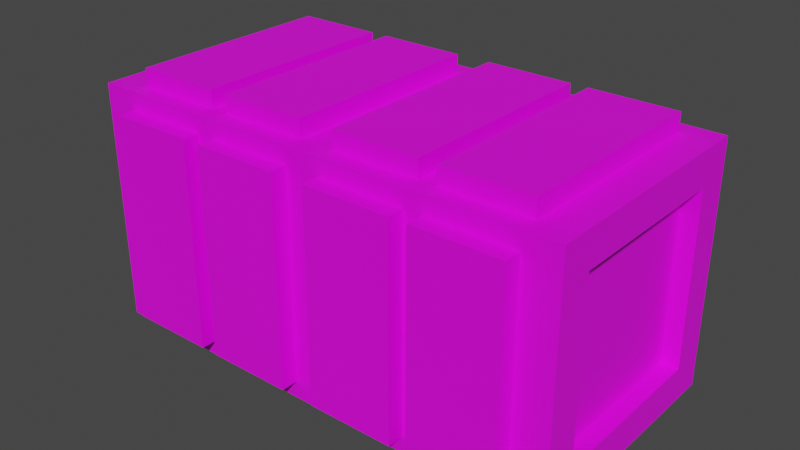 # Source: segmented_crate.blend  (saved by Blender 2.91.10; exported with 4.5.12 LTS)
import bpy
from mathutils import Matrix  # noqa: F401  (used for matrix-valued properties, if any)

bpy.ops.wm.read_factory_settings(use_empty=True)
scene = bpy.context.scene
scene.name = 'Scene'

# ---- collections
col_collection = bpy.data.collections.new('Collection'); scene.collection.children.link(col_collection)

# ---- images (referenced by path relative to the original .blend; pixels are not part of the script)
import os
ASSET_DIR = os.environ.get("B2B_ASSET_DIR", "")  # directory of the original .blend (textures are referenced by path, not embedded)
HERE = os.path.dirname(os.path.abspath(__file__))  # packed textures are extracted next to this script under _unpacked/

def load_image(name, relpath, width, height, colorspace="sRGB"):
    """Load a texture the original file referenced (path relative to the .blend, or extracted next to this script)."""
    p = next((c for c in (os.path.join(HERE, relpath), os.path.join(ASSET_DIR, relpath)) if relpath and os.path.exists(c)), "")
    if p:
        img = bpy.data.images.load(p, check_existing=True)
        img.name = name
    else:  # same state as the original file: an image datablock whose file is absent (Cycles renders it pink)
        img = bpy.data.images.new(name, width, height)
        img.source = "FILE"
        img.filepath = "//" + (relpath or name)
    img.colorspace_settings.name = colorspace
    return img
img_e11uvtest_png = load_image('E11uvtest.png', 'E11uvtest.png', 1024, 1024, 'sRGB')

# ---- materials (node trees are filled in below, after node groups)
mat_mat_diffuse_cutout = bpy.data.materials.new('MAT_DIFFUSE_CUTOUT')
mat_mat_diffuse_cutout.use_transparent_shadow = False

# ---- material node trees
mat_mat_diffuse_cutout.use_nodes = True; mat_mat_diffuse_cutout.node_tree.nodes.clear()
_N = mat_mat_diffuse_cutout.node_tree.nodes; _L = mat_mat_diffuse_cutout.node_tree.links
n0 = _N.new('ShaderNodeBsdfPrincipled'); n0.name = 'Principled BSDF'; n0.location = (10, 300)
n0.distribution = 'GGX'
n0.subsurface_method = 'BURLEY'
n0.inputs[3].default_value = 1.45
n0.inputs[27].default_value = (0.0, 0.0, 0.0, 1.0)
n0.inputs[28].default_value = 1.0
n1 = _N.new('ShaderNodeOutputMaterial'); n1.name = 'Material Output'; n1.location = (300, 300)
n2 = _N.new('ShaderNodeTexImage'); n2.name = 'Image Texture'; n2.location = (-736, 248)
n2.width = 285
n2.image = img_e11uvtest_png
n2.interpolation = 'Closest'
_L.new(n0.outputs[0], n1.inputs[0])
_L.new(n2.outputs[0], n0.inputs[0])
n1.is_active_output = True

# ---- world
world_world = bpy.data.worlds.new('World'); scene.world = world_world
world_world.use_nodes = True; world_world.node_tree.nodes.clear()
_N = world_world.node_tree.nodes; _L = world_world.node_tree.links
n0 = _N.new('ShaderNodeOutputWorld'); n0.name = 'World Output'; n0.location = (300, 300)
n1 = _N.new('ShaderNodeBackground'); n1.name = 'Background'; n1.location = (10, 300)
n1.inputs[0].default_value = (0.05088, 0.05088, 0.05088, 1.0)
_L.new(n1.outputs[0], n0.inputs[0])
n0.is_active_output = True
world_world.color = (0.05088, 0.05088, 0.05088)
world_world.use_sun_shadow = False
world_world.sun_shadow_jitter_overblur = 0.0

# ---- meshes
me_cube_002 = bpy.data.meshes.new('Cube.002')
me_cube_002.from_pydata([(-0.875, -0.3125, -0.4375), (-0.875, -0.3125, 0.1875), (-0.875, 0.3125, -0.4375), (-0.875, 0.3125, 0.1875), (0.875, -0.3125, -0.4375), (0.875, -0.3125, 0.1875), (0.875, 0.3125, -0.4375), (0.875, 0.3125, 0.1875), (-0.875, 0.4375, -0.5625), (-0.875, -0.4375, -0.5625), (-0.875, -0.4375, 0.3125), (-0.875, 0.4375, 0.3125), (0.875, 0.4375, 0.3125), (0.875, 0.4375, -0.5625), (0.875, -0.4375, -0.5625), (0.875, -0.4375, 0.3125), (0.8125, 0.3125, 0.1875), (0.8125, 0.3125, -0.4375), (0.8125, -0.3125, -0.4375), (0.8125, -0.3125, 0.1875), (-0.8125, 0.3125, -0.4375), (-0.8125, -0.3125, -0.4375), (-0.8125, -0.3125, 0.1875), (-0.8125, 0.3125, 0.1875), (0.4375, -0.375, 0.3125), (0.4375, 0.375, 0.3125), (0.75, -0.375, 0.3125), (0.75, 0.375, 0.3125), (0.4375, -0.375, 0.375), (0.4375, 0.375, 0.375), (0.75, 0.375, 0.375), (0.75, -0.375, 0.375), (0.4375, 0.5, -0.5), (0.4375, 0.5, 0.25), (0.75, 0.5, -0.5), (0.75, 0.5, 0.25), (0.4375, 0.4375, -0.5), (0.4375, 0.4375, 0.25), (0.75, 0.4375, 0.25), (0.75, 0.4375, -0.5), (0.4375, -0.4375, -0.5), (0.4375, -0.4375, 0.25), (0.75, -0.4375, -0.5), (0.75, -0.4375, 0.25), (0.4375, -0.5, -0.5), (0.4375, -0.5, 0.25), (0.75, -0.5, 0.25), (0.75, -0.5, -0.5), (-0.75, -0.375, 0.3125), (-0.75, 0.375, 0.3125), (-0.4375, -0.375, 0.3125), (-0.4375, 0.375, 0.3125), (-0.75, -0.375, 0.375), (-0.75, 0.375, 0.375), (-0.4375, 0.375, 0.375), (-0.4375, -0.375, 0.375), (-0.375, -0.375, 0.3125), (-0.375, 0.375, 0.3125), (-0.0625, -0.375, 0.3125), (-0.0625, 0.375, 0.3125), (-0.375, -0.375, 0.375), (-0.375, 0.375, 0.375), (-0.0625, 0.375, 0.375), (-0.0625, -0.375, 0.375), (0.0625, -0.375, 0.3125), (0.0625, 0.375, 0.3125), (0.375, -0.375, 0.3125), (0.375, 0.375, 0.3125), (0.0625, -0.375, 0.375), (0.0625, 0.375, 0.375), (0.375, 0.375, 0.375), (0.375, -0.375, 0.375), (0.0625, -0.4375, -0.5), (0.0625, -0.4375, 0.25), (0.375, -0.4375, -0.5), (0.375, -0.4375, 0.25), (0.0625, -0.5, -0.5), (0.0625, -0.5, 0.25), (0.375, -0.5, 0.25), (0.375, -0.5, -0.5), (-0.375, -0.4375, -0.5), (-0.375, -0.4375, 0.25), (-0.0625, -0.4375, -0.5), (-0.0625, -0.4375, 0.25), (-0.375, -0.5, -0.5), (-0.375, -0.5, 0.25), (-0.0625, -0.5, 0.25), (-0.0625, -0.5, -0.5), (-0.75, -0.4375, -0.5), (-0.75, -0.4375, 0.25), (-0.4375, -0.4375, -0.5), (-0.4375, -0.4375, 0.25), (-0.75, -0.5, -0.5), (-0.75, -0.5, 0.25), (-0.4375, -0.5, 0.25), (-0.4375, -0.5, -0.5), (0.0625, 0.5, -0.5), (0.0625, 0.5, 0.25), (0.375, 0.5, -0.5), (0.375, 0.5, 0.25), (0.0625, 0.4375, -0.5), (0.0625, 0.4375, 0.25), (0.375, 0.4375, 0.25), (0.375, 0.4375, -0.5), (-0.375, 0.5, -0.5), (-0.375, 0.5, 0.25), (-0.0625, 0.5, -0.5), (-0.0625, 0.5, 0.25), (-0.375, 0.4375, -0.5), (-0.375, 0.4375, 0.25), (-0.0625, 0.4375, 0.25), (-0.0625, 0.4375, -0.5), (-0.75, 0.5, -0.5), (-0.75, 0.5, 0.25), (-0.4375, 0.5, -0.5), (-0.4375, 0.5, 0.25), (-0.75, 0.4375, -0.5), (-0.75, 0.4375, 0.25), (-0.4375, 0.4375, 0.25), (-0.4375, 0.4375, -0.5)], [], [(14, 13, 6, 4), (11, 3, 1, 10), (5, 15, 14, 4), (13, 8, 11, 12), (16, 7, 5, 19), (9, 14, 15, 10), (9, 8, 13, 14), (15, 12, 11, 10), (18, 17, 16, 19), (12, 7, 6, 13), (0, 2, 8, 9), (0, 9, 10, 1), (8, 2, 3, 11), (17, 6, 7, 16), (19, 5, 4, 18), (18, 4, 6, 17), (20, 21, 22, 23), (20, 2, 0, 21), (23, 3, 2, 20), (21, 0, 1, 22), (31, 30, 29, 28), (31, 26, 27, 30), (28, 24, 26, 31), (29, 25, 24, 28), (30, 27, 25, 29), (33, 35, 34, 32), (39, 34, 35, 38), (36, 32, 34, 39), (37, 33, 32, 36), (38, 35, 33, 37), (47, 46, 45, 44), (47, 42, 43, 46), (44, 40, 42, 47), (45, 41, 40, 44), (46, 43, 41, 45), (22, 1, 3, 23), (5, 7, 12, 15), (55, 54, 53, 52), (55, 50, 51, 54), (52, 48, 50, 55), (53, 49, 48, 52), (54, 51, 49, 53), (63, 62, 61, 60), (63, 58, 59, 62), (60, 56, 58, 63), (61, 57, 56, 60), (62, 59, 57, 61), (71, 70, 69, 68), (71, 66, 67, 70), (68, 64, 66, 71), (69, 65, 64, 68), (70, 67, 65, 69), (79, 78, 77, 76), (79, 74, 75, 78), (76, 72, 74, 79), (77, 73, 72, 76), (78, 75, 73, 77), (87, 86, 85, 84), (87, 82, 83, 86), (84, 80, 82, 87), (85, 81, 80, 84), (86, 83, 81, 85), (95, 94, 93, 92), (95, 90, 91, 94), (92, 88, 90, 95), (93, 89, 88, 92), (94, 91, 89, 93), (97, 99, 98, 96), (103, 98, 99, 102), (100, 96, 98, 103), (101, 97, 96, 100), (102, 99, 97, 101), (105, 107, 106, 104), (111, 106, 107, 110), (108, 104, 106, 111), (109, 105, 104, 108), (110, 107, 105, 109), (113, 115, 114, 112), (119, 114, 115, 118), (116, 112, 114, 119), (117, 113, 112, 116), (118, 115, 113, 117)])
_uv = me_cube_002.uv_layers.new(name='UVMap')
_uv.uv.foreach_set('vector', [0.3438, 0.5312, 0.4531, 0.5312, 0.4375, 0.5469, 0.3594, 0.5469, 0.01562, 0.6406, 0.03125, 0.625, 0.1094, 0.625, 0.125, 0.6406, 0.3594, 0.625, 0.3438, 0.6406, 0.3438, 0.5312, 0.3594, 0.5469, 0.4531, 0.5312, 0.6719, 0.5312, 0.6719, 0.6406, 0.4531, 0.6406, 0.4297, 0.2891, 0.4375, 0.2891, 0.4375, 0.3672, 0.4297, 0.3672, 0.125, 0.5312, 0.3438, 0.5312, 0.3438, 0.6406, 0.125, 0.6406, 0.125, 0.5312, 0.125, 0.4219, 0.3438, 0.4219, 0.3438, 0.5312, 0.3438, 0.6406, 0.3438, 0.75, 0.125, 0.75, 0.125, 0.6406, 0.3516, 0.3672, 0.4297, 0.3672, 0.4297, 0.4453, 0.3516, 0.4453, 0.4531, 0.6406, 0.4375, 0.625, 0.4375, 0.5469, 0.4531, 0.5312, 0.1094, 0.5469, 0.03125, 0.5469, 0.01562, 0.5312, 0.125, 0.5312, 0.1094, 0.5469, 0.125, 0.5312, 0.125, 0.6406, 0.1094, 0.625, 0.01562, 0.5312, 0.03125, 0.5469, 0.03125, 0.625, 0.01562, 0.6406, 0.4297, 0.3672, 0.4375, 0.3672, 0.4375, 0.4453, 0.4297, 0.4453, 0.5234, 0.4453, 0.5156, 0.4453, 0.5156, 0.3672, 0.5234, 0.3672, 0.4297, 0.4453, 0.4375, 0.4453, 0.4375, 0.5234, 0.4297, 0.5234, 0.03125, 0.3672, 0.1094, 0.3672, 0.1094, 0.4453, 0.03125, 0.4453, 0.03125, 0.5234, 0.02344, 0.5234, 0.02344, 0.4453, 0.03125, 0.4453, 0.03125, 0.4453, 0.02344, 0.4453, 0.02344, 0.3672, 0.03125, 0.3672, 0.1094, 0.3672, 0.1172, 0.3672, 0.1172, 0.4453, 0.1094, 0.4453, 0.6328, 0.7812, 0.6328, 0.875, 0.5938, 0.875, 0.5938, 0.7812, 0.6328, 0.7812, 0.6328, 0.7734, 0.7266, 0.7734, 0.7266, 0.7812, 0.5938, 0.7812, 0.5938, 0.7734, 0.6328, 0.7734, 0.6328, 0.7812, 0.5, 0.7812, 0.5, 0.7734, 0.5938, 0.7734, 0.5938, 0.7812, 0.7266, 0.7812, 0.7266, 0.7734, 0.7656, 0.7734, 0.7656, 0.7812, 0.125, 0.2031, 0.08594, 0.2031, 0.08594, 0.1094, 0.125, 0.1094, 0.07812, 0.1094, 0.08594, 0.1094, 0.08594, 0.2031, 0.07812, 0.2031, 0.03906, 0.1094, 0.03906, 0.1016, 0.07812, 0.1016, 0.07812, 0.1094, 0.03906, 0.2031, 0.03125, 0.2031, 0.03125, 0.1094, 0.03906, 0.1094, 0.07812, 0.2031, 0.07812, 0.2109, 0.03906, 0.2109, 0.03906, 0.2031, 0.3516, 0.2422, 0.3516, 0.3359, 0.3125, 0.3359, 0.3125, 0.2422, 0.3516, 0.2422, 0.3594, 0.2422, 0.3594, 0.3359, 0.3516, 0.3359, 0.3125, 0.2422, 0.3125, 0.2344, 0.3516, 0.2344, 0.3516, 0.2422, 0.3125, 0.3359, 0.3047, 0.3359, 0.3047, 0.2422, 0.3125, 0.2422, 0.3516, 0.3359, 0.3516, 0.3438, 0.3125, 0.3438, 0.3125, 0.3359, 0.03125, 0.3672, 0.02344, 0.3672, 0.02344, 0.2891, 0.03125, 0.2891, 0.3594, 0.625, 0.4375, 0.625, 0.4531, 0.6406, 0.3438, 0.6406, 0.1484, 0.8906, 0.1484, 0.9844, 0.1094, 0.9844, 0.1094, 0.8906, 0.1484, 0.8906, 0.1484, 0.8828, 0.2422, 0.8828, 0.2422, 0.8906, 0.1094, 0.8906, 0.1094, 0.8828, 0.1484, 0.8828, 0.1484, 0.8906, 0.01562, 0.8906, 0.01562, 0.8828, 0.1094, 0.8828, 0.1094, 0.8906, 0.2422, 0.8906, 0.2422, 0.8828, 0.2812, 0.8828, 0.2812, 0.8906, 0.2812, 0.7812, 0.2812, 0.875, 0.2422, 0.875, 0.2422, 0.7812, 0.2812, 0.7812, 0.2812, 0.7734, 0.375, 0.7734, 0.375, 0.7812, 0.2422, 0.7812, 0.2422, 0.7734, 0.2812, 0.7734, 0.2812, 0.7812, 0.1484, 0.7812, 0.1484, 0.7734, 0.2422, 0.7734, 0.2422, 0.7812, 0.375, 0.7812, 0.375, 0.7734, 0.4141, 0.7734, 0.4141, 0.7812, 0.5, 0.8906, 0.5, 0.9844, 0.4609, 0.9844, 0.4609, 0.8906, 0.5, 0.8906, 0.5, 0.8828, 0.5938, 0.8828, 0.5938, 0.8906, 0.4609, 0.8906, 0.4609, 0.8828, 0.5, 0.8828, 0.5, 0.8906, 0.3672, 0.8906, 0.3672, 0.8828, 0.4609, 0.8828, 0.4609, 0.8906, 0.5938, 0.8906, 0.5938, 0.8828, 0.6328, 0.8828, 0.6328, 0.8906, 0.2891, 0.2422, 0.2891, 0.3359, 0.25, 0.3359, 0.25, 0.2422, 0.2891, 0.2422, 0.2969, 0.2422, 0.2969, 0.3359, 0.2891, 0.3359, 0.25, 0.2422, 0.25, 0.2344, 0.2891, 0.2344, 0.2891, 0.2422, 0.25, 0.3359, 0.2422, 0.3359, 0.2422, 0.2422, 0.25, 0.2422, 0.2891, 0.3359, 0.2891, 0.3438, 0.25, 0.3438, 0.25, 0.3359, 0.2188, 0.2422, 0.2188, 0.3359, 0.1797, 0.3359, 0.1797, 0.2422, 0.2188, 0.2422, 0.2266, 0.2422, 0.2266, 0.3359, 0.2188, 0.3359, 0.1797, 0.2422, 0.1797, 0.2344, 0.2188, 0.2344, 0.2188, 0.2422, 0.1797, 0.3359, 0.1719, 0.3359, 0.1719, 0.2422, 0.1797, 0.2422, 0.2188, 0.3359, 0.2188, 0.3438, 0.1797, 0.3438, 0.1797, 0.3359, 0.1562, 0.2422, 0.1562, 0.3359, 0.1172, 0.3359, 0.1172, 0.2422, 0.1562, 0.2422, 0.1641, 0.2422, 0.1641, 0.3359, 0.1562, 0.3359, 0.1172, 0.2422, 0.1172, 0.2344, 0.1562, 0.2344, 0.1562, 0.2422, 0.1172, 0.3359, 0.1094, 0.3359, 0.1094, 0.2422, 0.1172, 0.2422, 0.1562, 0.3359, 0.1562, 0.3438, 0.1172, 0.3438, 0.1172, 0.3359, 0.2266, 0.2031, 0.1875, 0.2031, 0.1875, 0.1094, 0.2266, 0.1094, 0.1797, 0.1094, 0.1875, 0.1094, 0.1875, 0.2031, 0.1797, 0.2031, 0.1406, 0.1094, 0.1406, 0.1016, 0.1797, 0.1016, 0.1797, 0.1094, 0.1406, 0.2031, 0.1328, 0.2031, 0.1328, 0.1094, 0.1406, 0.1094, 0.1797, 0.2031, 0.1797, 0.2109, 0.1406, 0.2109, 0.1406, 0.2031, 0.3359, 0.2031, 0.2969, 0.2031, 0.2969, 0.1094, 0.3359, 0.1094, 0.2891, 0.1094, 0.2969, 0.1094, 0.2969, 0.2031, 0.2891, 0.2031, 0.25, 0.1094, 0.25, 0.1016, 0.2891, 0.1016, 0.2891, 0.1094, 0.25, 0.2031, 0.2422, 0.2031, 0.2422, 0.1094, 0.25, 0.1094, 0.2891, 0.2031, 0.2891, 0.2109, 0.25, 0.2109, 0.25, 0.2031, 0.4375, 0.2031, 0.3984, 0.2031, 0.3984, 0.1094, 0.4375, 0.1094, 0.3906, 0.1094, 0.3984, 0.1094, 0.3984, 0.2031, 0.3906, 0.2031, 0.3516, 0.1094, 0.3516, 0.1016, 0.3906, 0.1016, 0.3906, 0.1094, 0.3516, 0.2031, 0.3438, 0.2031, 0.3438, 0.1094, 0.3516, 0.1094, 0.3906, 0.2031, 0.3906, 0.2109, 0.3516, 0.2109, 0.3516, 0.2031])
me_cube_002.materials.append(mat_mat_diffuse_cutout)
me_cube_002.use_remesh_fix_poles = True
me_cube_002.use_remesh_preserve_attributes = False
me_cube_002.use_mirror_vertex_groups = False
me_cube_002.update()

# ---- objects
ob_cube_002 = bpy.data.objects.new('Cube.002', me_cube_002)

# ---- transforms, parenting, visibility, modifiers, constraints
ob_cube_002.location = (2.384e-07, 0.0, 0.5625)
ob_cube_002.lineart.crease_threshold = 0.0

# ---- collection membership
col_collection.objects.link(ob_cube_002)

# ---- scene / render settings (as saved in the file)
scene.frame_start = 1; scene.frame_end = 250; scene.frame_set(1)
scene.render.engine = 'BLENDER_EEVEE_NEXT'
scene.cycles.use_denoising = False
scene.cycles.samples = 128
scene.cycles.sampling_pattern = 'TABULATED_SOBOL'
scene.cycles.use_adaptive_sampling = False
scene.cycles.use_light_tree = False
scene.eevee.use_gtao = True
scene.eevee.gtao_quality = 0.4
scene.eevee.gtao_distance = 2.5
scene.eevee.fast_gi_quality = 0.4
scene.view_settings.view_transform = 'Filmic'
bpy.context.view_layer.update()

# ---- added for rendering (the .blend has no active camera and no usable light): camera, sun
cam_auto = bpy.data.cameras.new('AutoCamera')
cam_auto.lens = 50.0
cam_auto.sensor_width = 36.0
cam_auto.clip_end = 1000.0
ob_auto_camera = bpy.data.objects.new('AutoCamera', cam_auto)
scene.collection.objects.link(ob_auto_camera)
ob_auto_camera.location = (2.05671, -2.46805, 2.11412)
ob_auto_camera.rotation_euler = (1.09748, -7.21219e-08, 0.694738)
scene.camera = ob_auto_camera
light_auto_sun = bpy.data.lights.new('AutoSun', 'SUN')
light_auto_sun.energy = 3.0
light_auto_sun.angle = 0.0523599
ob_auto_sun = bpy.data.objects.new('AutoSun', light_auto_sun)
scene.collection.objects.link(ob_auto_sun)
ob_auto_sun.rotation_euler = (0.872665, 0.174533, 0.523599)
bpy.context.view_layer.update()
